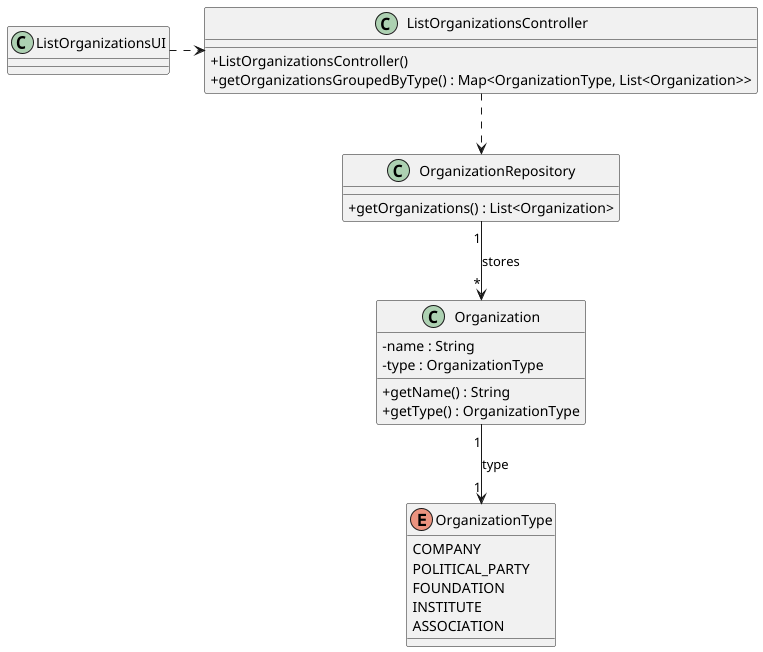

The diagram above was rendered by PlantUML. Its source (embedded in the PNG):
@startuml US03-CD
skinparam packageStyle rectangle
skinparam shadowing false
skinparam linetype polyline
skinparam classAttributeIconSize 0

class ListOrganizationsUI {
}

class ListOrganizationsController {
    + ListOrganizationsController()
    + getOrganizationsGroupedByType() : Map<OrganizationType, List<Organization>>
}

class OrganizationRepository {
    + getOrganizations() : List<Organization>
}

class Organization {
    - name : String
    - type : OrganizationType
    + getName() : String
    + getType() : OrganizationType
}

enum OrganizationType {
    COMPANY
    POLITICAL_PARTY
    FOUNDATION
    INSTITUTE
    ASSOCIATION
}

ListOrganizationsUI .> ListOrganizationsController
ListOrganizationsController ..> OrganizationRepository
OrganizationRepository "1" --> "*" Organization : stores
Organization "1" --> "1" OrganizationType : type

@enduml